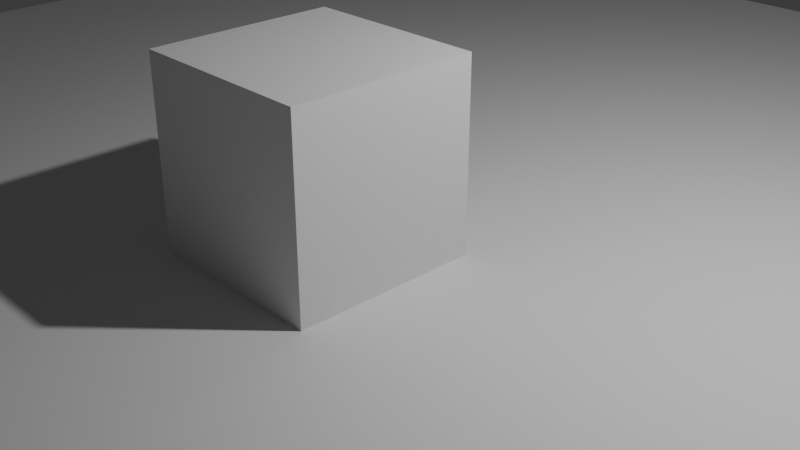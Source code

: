 # Source: Sliding_cube.blend  (saved by Blender 4.4.30; exported with 4.5.12 LTS)
import bpy
from mathutils import Matrix  # noqa: F401  (used for matrix-valued properties, if any)

bpy.ops.wm.read_factory_settings(use_empty=True)
scene = bpy.context.scene
scene.name = 'Scene'

# ---- collections
col_collection = bpy.data.collections.new('Collection'); scene.collection.children.link(col_collection)

# ---- materials (node trees are filled in below, after node groups)
mat_material = bpy.data.materials.new('Material')
mat_material.alpha_threshold = 0.0
mat_material.roughness = 0.5
mat_material.line_color = (0.0, 0.0, 0.0, 1.0)

# ---- material node trees
mat_material.use_nodes = True; mat_material.node_tree.nodes.clear()
_N = mat_material.node_tree.nodes; _L = mat_material.node_tree.links
n0 = _N.new('ShaderNodeOutputMaterial'); n0.name = 'Material Output'; n0.location = (300, 300)
n1 = _N.new('ShaderNodeBsdfPrincipled'); n1.name = 'Principled BSDF'; n1.location = (10, 300)
n1.inputs[3].default_value = 1.45
_L.new(n1.outputs[0], n0.inputs[0])
n0.is_active_output = True

# ---- world
world_world = bpy.data.worlds.new('World'); scene.world = world_world
world_world.use_nodes = True; world_world.node_tree.nodes.clear()
_N = world_world.node_tree.nodes; _L = world_world.node_tree.links
n0 = _N.new('ShaderNodeOutputWorld'); n0.name = 'World Output'; n0.location = (300, 300)
n1 = _N.new('ShaderNodeBackground'); n1.name = 'Background'; n1.location = (10, 300)
n1.inputs[0].default_value = (0.05088, 0.05088, 0.05088, 1.0)
_L.new(n1.outputs[0], n0.inputs[0])
n0.is_active_output = True
world_world.color = (0.05088, 0.05088, 0.05088)
world_world.sun_shadow_jitter_overblur = 0.0

# ---- cameras
cam_camera = bpy.data.cameras.new('Camera')
cam_camera.clip_end = 100.0
cam_camera.ortho_scale = 7.314

# ---- lights
light_light = bpy.data.lights.new('Light', 'POINT')
light_light.energy = 1000.0
light_light.shadow_soft_size = 0.1

# ---- meshes
me_cube = bpy.data.meshes.new('Cube')
me_cube.from_pydata([(1.0, 1.0, 1.0), (1.0, 1.0, -1.0), (1.0, -1.0, 1.0), (1.0, -1.0, -1.0), (-1.0, 1.0, 1.0), (-1.0, 1.0, -1.0), (-1.0, -1.0, 1.0), (-1.0, -1.0, -1.0)], [], [(0, 4, 6, 2), (3, 2, 6, 7), (7, 6, 4, 5), (5, 1, 3, 7), (1, 0, 2, 3), (5, 4, 0, 1)])
_uv = me_cube.uv_layers.new(name='UVMap')
_uv.uv.foreach_set('vector', [0.625, 0.5, 0.875, 0.5, 0.875, 0.75, 0.625, 0.75, 0.375, 0.75, 0.625, 0.75, 0.625, 1.0, 0.375, 1.0, 0.375, 0.0, 0.625, 0.0, 0.625, 0.25, 0.375, 0.25, 0.125, 0.5, 0.375, 0.5, 0.375, 0.75, 0.125, 0.75, 0.375, 0.5, 0.625, 0.5, 0.625, 0.75, 0.375, 0.75, 0.375, 0.25, 0.625, 0.25, 0.625, 0.5, 0.375, 0.5])
me_cube.materials.append(mat_material)
me_cube.use_mirror_vertex_groups = False
me_cube.update()
me_plane = bpy.data.meshes.new('Plane')
me_plane.from_pydata([(-1.0, -1.0, 0.0), (1.0, -1.0, 0.0), (-1.0, 1.0, 0.0), (1.0, 1.0, 0.0)], [], [(0, 1, 3, 2)])
_uv = me_plane.uv_layers.new(name='UVMap')
_uv.uv.foreach_set('vector', [0.0, 0.0, 1.0, 0.0, 1.0, 1.0, 0.0, 1.0])
me_plane.update()

# ---- objects
ob_cube = bpy.data.objects.new('Cube', me_cube)
ob_light = bpy.data.objects.new('Light', light_light)
ob_camera = bpy.data.objects.new('Camera', cam_camera)
ob_plane = bpy.data.objects.new('Plane', me_plane)

# ---- transforms, parenting, visibility, modifiers, constraints
ob_cube.location = (0.0, -1.073, 1.0)
ob_cube.lock_rotations_4d = False
ob_cube.empty_display_type = 'ARROWS'
ob_cube.lineart.crease_threshold = 0.0
ob_light.location = (4.076, 1.005, 5.904)
ob_light.rotation_euler = (0.6503, 0.05522, 1.866)
ob_light.lock_rotations_4d = False
ob_light.empty_display_type = 'ARROWS'
ob_light.color = (0.0, 0.0, 0.0, 0.0)
ob_light.lineart.crease_threshold = 0.0
ob_camera.location = (7.359, -6.926, 4.958)
ob_camera.rotation_euler = (1.109, 0.0, 0.8149)
ob_camera.lock_rotations_4d = False
ob_camera.empty_display_type = 'ARROWS'
ob_camera.color = (0.0, 0.0, 0.0, 0.0)
ob_camera.display_type = 'WIRE'
ob_camera.lineart.crease_threshold = 0.0
ob_plane.location = (0.0, 0.0, 0.0)
ob_plane.scale = (10.0, 10.0, 1.0)

# ---- collection membership
col_collection.objects.link(ob_cube)
col_collection.objects.link(ob_light)
col_collection.objects.link(ob_camera)
col_collection.objects.link(ob_plane)

# ---- scene / render settings (as saved in the file)
scene.camera = ob_camera
scene.frame_start = 1; scene.frame_end = 200; scene.frame_set(134)
scene.render.engine = 'BLENDER_EEVEE_NEXT'
bpy.context.view_layer.update()
